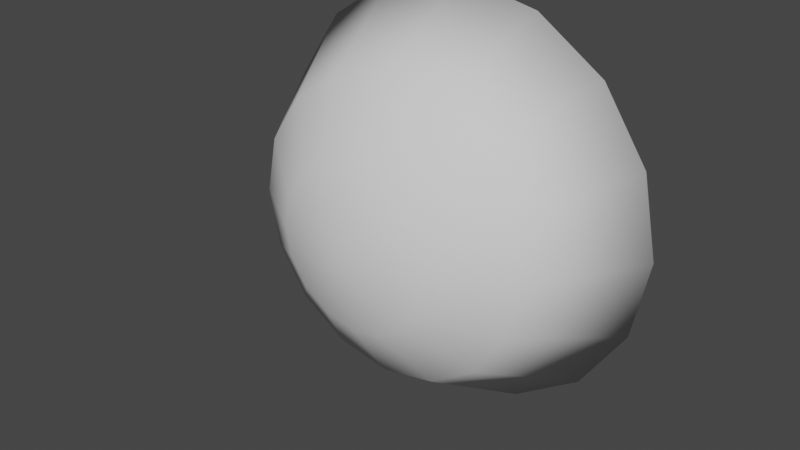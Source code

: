 # Source: ice_projectile.blend  (saved by Blender 2.82.7; exported with 4.5.12 LTS)
import bpy
from mathutils import Matrix  # noqa: F401  (used for matrix-valued properties, if any)

bpy.ops.wm.read_factory_settings(use_empty=True)
scene = bpy.context.scene
scene.name = 'Scene'

# ---- collections
col_collection = bpy.data.collections.new('Collection'); scene.collection.children.link(col_collection)

# ---- world
world_world = bpy.data.worlds.new('World'); scene.world = world_world
world_world.use_nodes = True; world_world.node_tree.nodes.clear()
_N = world_world.node_tree.nodes; _L = world_world.node_tree.links
n0 = _N.new('ShaderNodeOutputWorld'); n0.name = 'World Output'; n0.location = (300, 300)
n1 = _N.new('ShaderNodeBackground'); n1.name = 'Background'; n1.location = (10, 300)
n1.inputs[0].default_value = (0.05088, 0.05088, 0.05088, 1.0)
_L.new(n1.outputs[0], n0.inputs[0])
n0.is_active_output = True
world_world.color = (0.05088, 0.05088, 0.05088)
world_world.use_sun_shadow = False
world_world.sun_shadow_jitter_overblur = 0.0

# ---- meshes
me_sphere = bpy.data.meshes.new('Sphere')
me_sphere.from_pydata([(1.013e-09, 0.2159, 0.1462), (2.07e-09, 0.313, -0.009334), (0.04472, 0.108, 0.2124), (0.08263, 0.1995, 0.1462), (0.1198, 0.2891, -0.009334), (0.08263, 0.08263, 0.2124), (0.1527, 0.1527, 0.1462), (0.2213, 0.2213, -0.009334), (0.108, 0.04472, 0.2124), (0.1995, 0.08263, 0.1462), (0.2891, 0.1198, -0.009334), (0.1169, 1.764e-07, 0.2124), (0.2159, 1.582e-07, 0.1462), (0.313, 1.332e-07, -0.009334), (0.108, -0.04472, 0.2124), (0.1995, -0.08263, 0.1462), (0.2891, -0.1198, -0.009334), (0.08263, -0.08263, 0.2124), (0.1527, -0.1527, 0.1462), (0.2213, -0.2213, -0.009334), (0.04472, -0.108, 0.2124), (0.08263, -0.1995, 0.1462), (0.1198, -0.2891, -0.009334), (-2.118e-08, -0.1169, 0.2124), (-8.034e-08, -0.2159, 0.1462), (-9.827e-08, -0.313, -0.009334), (-0.04472, -0.108, 0.2124), (-0.08263, -0.1995, 0.1462), (-0.1198, -0.2891, -0.009334), (-0.08263, -0.08263, 0.2124), (-0.1527, -0.1527, 0.1462), (-0.2213, -0.2213, -0.009334), (-0.108, -0.04472, 0.2124), (-0.1995, -0.08263, 0.1462), (-0.2891, -0.1198, -0.009334), (-0.1169, 2.128e-07, 0.2124), (-0.2159, 2.856e-07, 0.1462), (-0.313, 3.048e-07, -0.009334), (-0.108, 0.04472, 0.2124), (-0.1995, 0.08263, 0.1462), (-0.2891, 0.1198, -0.009334), (-0.08263, 0.08263, 0.2124), (-0.1527, 0.1527, 0.1462), (-0.2213, 0.2213, -0.009334), (-0.04472, 0.108, 0.2124), (-0.08263, 0.1995, 0.1462), (-0.1198, 0.2891, -0.009334), (1.013e-09, 1.365e-07, 0.2357), (3.342e-08, 0.1169, 0.2124)], [], [(0, 48, 2, 3), (1, 0, 3, 4), (48, 47, 2), (4, 3, 6, 7), (2, 47, 5), (3, 2, 5, 6), (7, 6, 9, 10), (5, 47, 8), (6, 5, 8, 9), (9, 8, 11, 12), (10, 9, 12, 13), (8, 47, 11), (12, 11, 14, 15), (13, 12, 15, 16), (11, 47, 14), (16, 15, 18, 19), (14, 47, 17), (15, 14, 17, 18), (17, 47, 20), (18, 17, 20, 21), (19, 18, 21, 22), (21, 20, 23, 24), (22, 21, 24, 25), (20, 47, 23), (25, 24, 27, 28), (23, 47, 26), (24, 23, 26, 27), (28, 27, 30, 31), (26, 47, 29), (27, 26, 29, 30), (30, 29, 32, 33), (31, 30, 33, 34), (29, 47, 32), (33, 32, 35, 36), (34, 33, 36, 37), (32, 47, 35), (37, 36, 39, 40), (35, 47, 38), (36, 35, 38, 39), (40, 39, 42, 43), (38, 47, 41), (39, 38, 41, 42), (4, 7, 10, 13, 16, 19, 22, 25, 28, 31, 34, 37, 40, 43, 46, 1), (42, 41, 44, 45), (43, 42, 45, 46), (41, 47, 44), (45, 44, 48, 0), (46, 45, 0, 1), (44, 47, 48)])
me_sphere.polygons.foreach_set('use_smooth', [True] * 49)
_uv = me_sphere.uv_layers.new(name='UVMap')
_uv.uv.foreach_set('vector', [0.3082, 0.4169, 0.2933, 0.3452, 0.318, 0.334, 0.3592, 0.3945, 0.3326, 0.5547, 0.3082, 0.4169, 0.3592, 0.3945, 0.4345, 0.5125, 0.2933, 0.3452, 0.2774, 0.2774, 0.318, 0.334, 0.4345, 0.5125, 0.3592, 0.3945, 0.3978, 0.3543, 0.5125, 0.4345, 0.318, 0.334, 0.2774, 0.2774, 0.3366, 0.3141, 0.3592, 0.3945, 0.318, 0.334, 0.3366, 0.3141, 0.3978, 0.3543, 0.5125, 0.4345, 0.3978, 0.3543, 0.418, 0.3023, 0.5547, 0.3326, 0.3366, 0.3141, 0.2774, 0.2774, 0.3461, 0.2887, 0.3978, 0.3543, 0.3366, 0.3141, 0.3461, 0.2887, 0.418, 0.3023, 0.418, 0.3023, 0.3461, 0.2887, 0.3452, 0.2615, 0.4169, 0.2466, 0.5547, 0.3326, 0.418, 0.3023, 0.4169, 0.2466, 0.5547, 0.2223, 0.3461, 0.2887, 0.2774, 0.2774, 0.3452, 0.2615, 0.4169, 0.2466, 0.3452, 0.2615, 0.334, 0.2368, 0.3945, 0.1956, 0.5547, 0.2223, 0.4169, 0.2466, 0.3945, 0.1956, 0.5125, 0.1203, 0.3452, 0.2615, 0.2774, 0.2774, 0.334, 0.2368, 0.5125, 0.1203, 0.3945, 0.1956, 0.3543, 0.157, 0.4345, 0.04232, 0.334, 0.2368, 0.2774, 0.2774, 0.3141, 0.2183, 0.3945, 0.1956, 0.334, 0.2368, 0.3141, 0.2183, 0.3543, 0.157, 0.3141, 0.2183, 0.2774, 0.2774, 0.2887, 0.2087, 0.3543, 0.157, 0.3141, 0.2183, 0.2887, 0.2087, 0.3023, 0.1368, 0.4345, 0.04232, 0.3543, 0.157, 0.3023, 0.1368, 0.3326, 9.998e-05, 0.3023, 0.1368, 0.2887, 0.2087, 0.2615, 0.2096, 0.2466, 0.138, 0.3326, 9.998e-05, 0.3023, 0.1368, 0.2466, 0.138, 0.2223, 9.996e-05, 0.2887, 0.2087, 0.2774, 0.2774, 0.2615, 0.2096, 0.2223, 9.996e-05, 0.2466, 0.138, 0.1956, 0.1603, 0.1203, 0.04232, 0.2615, 0.2096, 0.2774, 0.2774, 0.2368, 0.2209, 0.2466, 0.138, 0.2615, 0.2096, 0.2368, 0.2209, 0.1956, 0.1603, 0.1203, 0.04232, 0.1956, 0.1603, 0.157, 0.2006, 0.04232, 0.1203, 0.2368, 0.2209, 0.2774, 0.2774, 0.2183, 0.2407, 0.1956, 0.1603, 0.2368, 0.2209, 0.2183, 0.2407, 0.157, 0.2006, 0.157, 0.2006, 0.2183, 0.2407, 0.2087, 0.2661, 0.1368, 0.2525, 0.04232, 0.1203, 0.157, 0.2006, 0.1368, 0.2525, 0.0001, 0.2223, 0.2183, 0.2407, 0.2774, 0.2774, 0.2087, 0.2661, 0.1368, 0.2525, 0.2087, 0.2661, 0.2096, 0.2933, 0.138, 0.3082, 0.0001, 0.2223, 0.1368, 0.2525, 0.138, 0.3082, 9.996e-05, 0.3326, 0.2087, 0.2661, 0.2774, 0.2774, 0.2096, 0.2933, 9.996e-05, 0.3326, 0.138, 0.3082, 0.1603, 0.3592, 0.04232, 0.4345, 0.2096, 0.2933, 0.2774, 0.2774, 0.2209, 0.318, 0.138, 0.3082, 0.2096, 0.2933, 0.2209, 0.318, 0.1603, 0.3592, 0.04232, 0.4345, 0.1603, 0.3592, 0.2006, 0.3978, 0.1203, 0.5125, 0.2209, 0.318, 0.2774, 0.2774, 0.2407, 0.3366, 0.1603, 0.3592, 0.2209, 0.318, 0.2407, 0.3366, 0.2006, 0.3978, 0.09656, 0.966, 0.03397, 0.9034, 0.0001, 0.8217, 9.996e-05, 0.7332, 0.03397, 0.6514, 0.09656, 0.5888, 0.1783, 0.5549, 0.2668, 0.5549, 0.3486, 0.5888, 0.4112, 0.6514, 0.4451, 0.7332, 0.4451, 0.8217, 0.4112, 0.9034, 0.3486, 0.966, 0.2668, 0.9999, 0.1783, 0.9999, 0.2006, 0.3978, 0.2407, 0.3366, 0.2661, 0.3461, 0.2525, 0.418, 0.1203, 0.5125, 0.2006, 0.3978, 0.2525, 0.418, 0.2223, 0.5547, 0.2407, 0.3366, 0.2774, 0.2774, 0.2661, 0.3461, 0.2525, 0.418, 0.2661, 0.3461, 0.2933, 0.3452, 0.3082, 0.4169, 0.2223, 0.5547, 0.2525, 0.418, 0.3082, 0.4169, 0.3326, 0.5547, 0.2661, 0.3461, 0.2774, 0.2774, 0.2933, 0.3452])
me_sphere.use_remesh_fix_poles = True
me_sphere.use_remesh_preserve_attributes = False
me_sphere.use_mirror_vertex_groups = False
me_sphere.update()

# ---- objects
ob_ice_projectile = bpy.data.objects.new('ice_projectile', me_sphere)

# ---- transforms, parenting, visibility, modifiers, constraints
ob_ice_projectile.location = (0.0, 0.0, 0.0)
ob_ice_projectile.rotation_euler = (1.571, -0.0, 0.0)
ob_ice_projectile.lineart.crease_threshold = 0.0

# ---- collection membership
col_collection.objects.link(ob_ice_projectile)

# ---- scene / render settings (as saved in the file)
scene.frame_start = 1; scene.frame_end = 250; scene.frame_set(1)
scene.render.engine = 'BLENDER_EEVEE_NEXT'
scene.cycles.use_denoising = False
scene.cycles.samples = 128
scene.cycles.sampling_pattern = 'TABULATED_SOBOL'
scene.cycles.use_adaptive_sampling = False
scene.cycles.use_light_tree = False
scene.view_settings.view_transform = 'Filmic'
bpy.context.view_layer.update()

# ---- added for rendering (the .blend has no active camera and no usable light): camera, sun
cam_auto = bpy.data.cameras.new('AutoCamera')
cam_auto.lens = 50.0
cam_auto.sensor_width = 36.0
cam_auto.clip_end = 1000.0
ob_auto_camera = bpy.data.objects.new('AutoCamera', cam_auto)
scene.collection.objects.link(ob_auto_camera)
ob_auto_camera.location = (0.849801, -1.13293, 0.679841)
ob_auto_camera.rotation_euler = (1.09748, -7.21219e-08, 0.694738)
scene.camera = ob_auto_camera
light_auto_sun = bpy.data.lights.new('AutoSun', 'SUN')
light_auto_sun.energy = 3.0
light_auto_sun.angle = 0.0523599
ob_auto_sun = bpy.data.objects.new('AutoSun', light_auto_sun)
scene.collection.objects.link(ob_auto_sun)
ob_auto_sun.rotation_euler = (0.872665, 0.174533, 0.523599)
bpy.context.view_layer.update()
